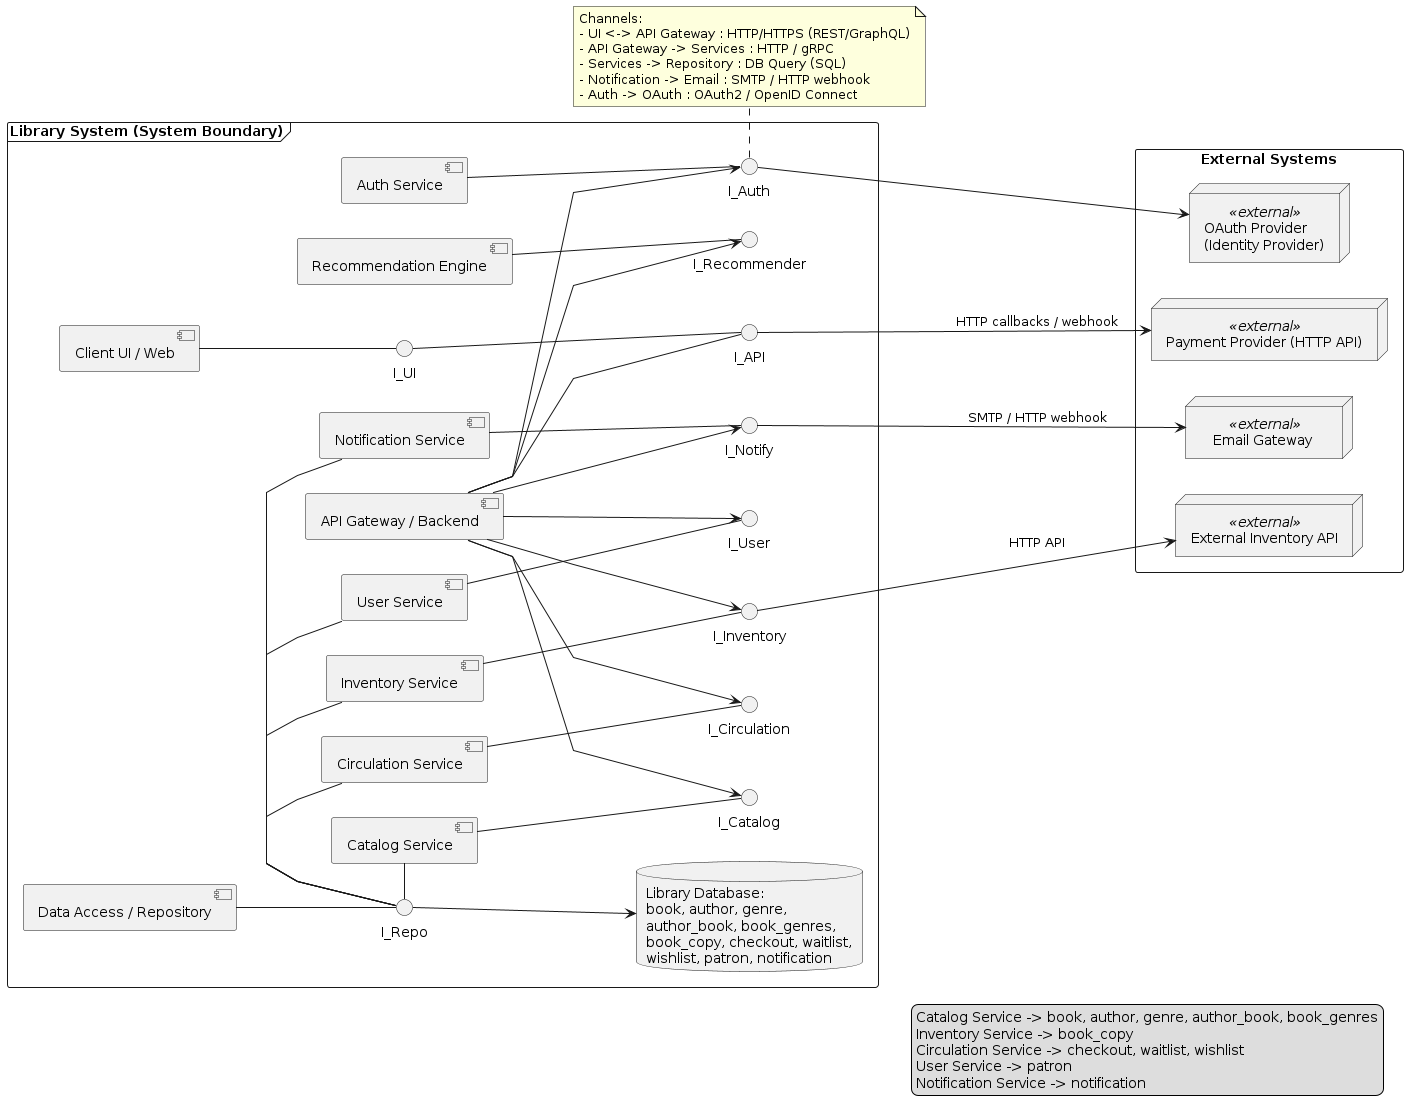

The diagram above was rendered by PlantUML. Its source (embedded in the PNG):
@startuml
skinparam componentStyle uml2
skinparam interfaceStyle circle
skinparam linetype polyline
skinparam componentSpacing 30
left to right direction

rectangle "External Systems" as EXT {
  node "OAuth Provider\n(Identity Provider)" as OAuth <<external>>
  node "   Email Gateway    " as MsgGateway <<external>>
  node "Payment Provider (HTTP API)" as Payment <<external>>
  node "External Inventory API" as ExtInv <<external>>
}

frame "Library System (System Boundary)" {
  component "Client UI / Web" as UI
  interface I_UI
  UI -- I_UI

  component "API Gateway / Backend" as APIGW
  interface I_API
  I_UI -d- I_API
  APIGW -- I_API

  component "Catalog Service" as Catalog
  interface I_Catalog
  APIGW -d-> I_Catalog
  Catalog -- I_Catalog

  component "Inventory Service" as Inventory
  interface I_Inventory
  APIGW -d-> I_Inventory
  Inventory -- I_Inventory

  component "Circulation Service" as Circulation
  interface I_Circulation
  APIGW -d-> I_Circulation
  Circulation -- I_Circulation

  component "User Service" as UserService
  interface I_User
  APIGW -d-> I_User
  UserService -- I_User

  component "Notification Service" as Notify
  interface I_Notify
  APIGW -d-> I_Notify
  Notify -- I_Notify

  component "Recommendation Engine" as Recommender
  interface I_Recommender
  APIGW -d-> I_Recommender
  Recommender -- I_Recommender

  component "Data Access / Repository" as Repo
  interface I_Repo
  Catalog - I_Repo
  Inventory - I_Repo
  Circulation - I_Repo
  UserService - I_Repo
  Notify - I_Repo
  Repo -- I_Repo

  database "Library Database:\nbook, author, genre,\nauthor_book, book_genres,\nbook_copy, checkout, waitlist,\nwishlist, patron, notification" as DB
  I_Repo -d-> DB

  component "Auth Service" as Auth
  interface I_Auth
  APIGW -d-> I_Auth
  Auth -- I_Auth
  I_Auth -d-> OAuth

  I_Notify -d-> MsgGateway : "SMTP / HTTP webhook"
  I_API -d-> Payment : "HTTP callbacks / webhook"
  I_Inventory -d-> ExtInv : "HTTP API"
}

note bottom
Channels:
- UI <-> API Gateway : HTTP/HTTPS (REST/GraphQL)
- API Gateway -> Services : HTTP / gRPC
- Services -> Repository : DB Query (SQL)
- Notification -> Email : SMTP / HTTP webhook
- Auth -> OAuth : OAuth2 / OpenID Connect
end note

legend right
  Catalog Service -> book, author, genre, author_book, book_genres
  Inventory Service -> book_copy
  Circulation Service -> checkout, waitlist, wishlist
  User Service -> patron
  Notification Service -> notification
endlegend
@enduml